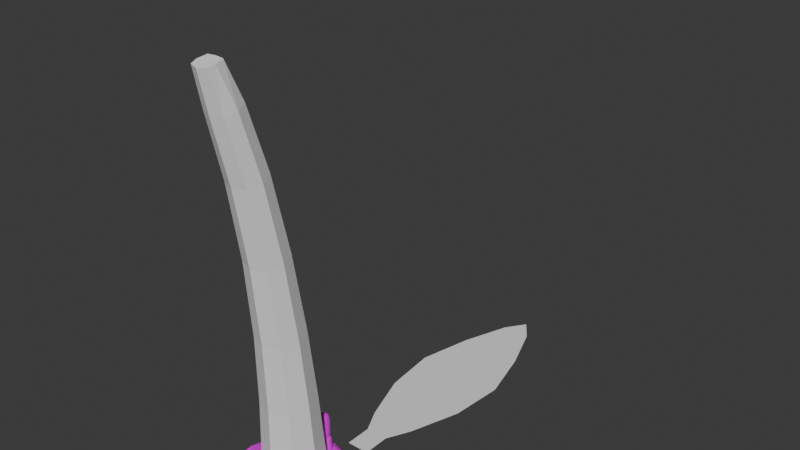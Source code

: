 # Source: EasterIsland.blend  (saved by Blender 4.0.36; exported with 4.5.12 LTS)
import bpy
from mathutils import Matrix  # noqa: F401  (used for matrix-valued properties, if any)

bpy.ops.wm.read_factory_settings(use_empty=True)
scene = bpy.context.scene
scene.name = 'Scene'

# ---- collections
col_collection = bpy.data.collections.new('Collection'); scene.collection.children.link(col_collection)

# ---- images (referenced by path relative to the original .blend; pixels are not part of the script)
import os
ASSET_DIR = os.environ.get("B2B_ASSET_DIR", "")  # directory of the original .blend (textures are referenced by path, not embedded)
HERE = os.path.dirname(os.path.abspath(__file__))  # packed textures are extracted next to this script under _unpacked/

def load_image(name, relpath, width, height, colorspace="sRGB"):
    """Load a texture the original file referenced (path relative to the .blend, or extracted next to this script)."""
    p = next((c for c in (os.path.join(HERE, relpath), os.path.join(ASSET_DIR, relpath)) if relpath and os.path.exists(c)), "")
    if p:
        img = bpy.data.images.load(p, check_existing=True)
        img.name = name
    else:  # same state as the original file: an image datablock whose file is absent (Cycles renders it pink)
        img = bpy.data.images.new(name, width, height)
        img.source = "FILE"
        img.filepath = "//" + (relpath or name)
    img.colorspace_settings.name = colorspace
    return img
img_endesga_32_32x_png = load_image('endesga-32-32x.png', 'endesga-32-32x.png', 1024, 1024, 'sRGB')

# ---- materials (node trees are filled in below, after node groups)
mat_material_001 = bpy.data.materials.new('Material.001')
mat_material_001.use_transparent_shadow = False

# ---- material node trees
mat_material_001.use_nodes = True; mat_material_001.node_tree.nodes.clear()
_N = mat_material_001.node_tree.nodes; _L = mat_material_001.node_tree.links
n0 = _N.new('ShaderNodeBsdfPrincipled'); n0.name = 'Principled BSDF'; n0.location = (10, 300)
n0.inputs[3].default_value = 1.45
n1 = _N.new('ShaderNodeOutputMaterial'); n1.name = 'Material Output'; n1.location = (300, 300)
n2 = _N.new('ShaderNodeTexImage'); n2.name = 'Image Texture'; n2.location = (-280, 280)
n2.image = img_endesga_32_32x_png
_L.new(n0.outputs[0], n1.inputs[0])
_L.new(n2.outputs[0], n0.inputs[0])
n1.is_active_output = True

# ---- world
world_world = bpy.data.worlds.new('World'); scene.world = world_world
world_world.use_nodes = True; world_world.node_tree.nodes.clear()
_N = world_world.node_tree.nodes; _L = world_world.node_tree.links
n0 = _N.new('ShaderNodeOutputWorld'); n0.name = 'World Output'; n0.location = (300, 300)
n1 = _N.new('ShaderNodeBackground'); n1.name = 'Background'; n1.location = (10, 300)
n1.inputs[0].default_value = (0.05088, 0.05088, 0.05088, 1.0)
_L.new(n1.outputs[0], n0.inputs[0])
n0.is_active_output = True
world_world.color = (0.05088, 0.05088, 0.05088)
world_world.use_sun_shadow = False
world_world.sun_shadow_jitter_overblur = 0.0

# ---- meshes
me_plane = bpy.data.meshes.new('Plane')
me_plane.from_pydata([(-1.655, -0.6379, -0.0761), (0.5213, -1.572, -0.2208), (-0.6653, 1.592, -0.1714), (1.558, 0.5769, -0.156), (-1.429, 0.6585, -0.1075), (-0.7444, -1.335, -0.05235), (1.284, -0.6464, -0.1569), (0.6758, 1.299, -0.1048), (-0.1445, -0.02059, 0.07052), (-1.651, -0.1596, -0.04754), (-0.006313, -1.56, -0.1262), (1.505, 0.05888, -0.1423), (-0.1429, 1.562, -0.1322), (-0.9918, 1.264, -0.1396), (-1.327, -0.9403, -0.0456), (0.8633, -1.231, -0.1986), (1.259, 0.9099, -0.1082), (0.3727, 0.7029, 0.01995), (-0.559, -0.7811, 0.04401), (-0.8701, 0.4259, 0.01938), (0.6088, -0.4501, 0.0009349), (0.2126, -1.114, -0.04828), (-1.197, -0.3919, 0.03425), (-0.4077, 1.097, -0.03207), (1.026, 0.2914, -0.01917), (-1.602, -0.6043, -0.1354), (0.4731, -1.503, -0.262), (-0.6175, 1.553, -0.2126), (1.524, 0.5115, -0.2457), (-1.495, 0.6845, -0.208), (-0.7465, -1.391, -0.1404), (1.34, -0.6558, -0.2728), (0.7338, 1.417, -0.1856), (-1.682, -0.06271, -0.1373), (-0.0428, -1.654, -0.1764), (1.521, -0.02028, -0.2515), (-0.08535, 1.663, -0.189), (-1.104, 1.305, -0.1972), (-1.354, -1.042, -0.1074), (0.93, -1.201, -0.2915), (1.327, 1.035, -0.1876), (-0.7703, -1.448, -0.112), (-0.0767, -1.572, -0.1936), (-1.746, -0.1119, -0.1084), (-1.664, -0.6412, -0.1124), (-1.299, -1.014, -0.1441), (1.305, 0.9805, -0.2438), (0.7513, 1.363, -0.2146), (0.5139, -1.579, -0.2565), (0.9787, -1.261, -0.271), (-1.072, 1.263, -0.2228), (-1.553, 0.6924, -0.1784), (1.572, 0.5712, -0.2005), (1.423, -0.6662, -0.2363), (1.593, 0.02041, -0.212), (-0.01067, 1.6, -0.2085), (-0.6689, 1.601, -0.2012), (0.07596, 1.007, -0.8306), (0.1061, -0.7921, -0.8021), (-1.1, 0.2021, -0.6121), (0.877, -0.1046, -0.7637), (-1.534, -0.2774, -0.4153), (1.346, 0.1354, -0.4892), (-0.3935, 0.8507, -0.7515), (0.641, 0.5018, -0.7244), (0.6578, -0.446, -0.8189), (-0.6537, -0.3115, -0.721), (-0.2056, 1.41, -0.5278), (0.2039, -1.308, -0.4608), (-1.199, 0.8294, -0.4845), (0.9641, 1.015, -0.4874), (1.13, -0.7396, -0.5325), (-0.9712, -1.016, -0.4427), (0.08916, 0.06222, -0.8346), (-1.377, -0.04776, -0.5369), (-1.592, -0.5088, -0.2344), (1.471, 0.343, -0.3573), (1.127, -0.04381, -0.6432), (-0.1039, 0.9587, -0.8211), (-0.8036, 0.5881, -0.6413), (0.7593, 0.1573, -0.7485), (0.3636, 0.7399, -0.7984), (0.4818, -0.6271, -0.8449), (0.7603, -0.2511, -0.7798), (-0.8751, -0.03928, -0.6827), (-0.2768, -0.5641, -0.7986), (-0.5101, 1.503, -0.2857), (-0.03139, 1.247, -0.7139), (0.3854, -1.439, -0.3375), (0.05466, -1.084, -0.6542), (-1.507, 0.2975, -0.3962), (-1.456, 0.7331, -0.3301), (-0.7277, 1.221, -0.508), (-0.8545, 0.8919, -0.5907), (0.4936, 1.225, -0.5865), (0.8433, 1.262, -0.3014), (1.264, 0.6542, -0.5567), (0.8908, 0.7475, -0.6298), (1.28, -0.2931, -0.5229), (1.299, -0.7006, -0.3896), (0.7826, -1.111, -0.4979), (0.8773, -0.6897, -0.7279), (-0.4745, -1.209, -0.4707), (-0.8272, -1.316, -0.2498), (-1.318, -0.6929, -0.4706), (-0.9577, -0.6342, -0.6243), (0.3249, 0.2719, -0.7943), (0.3474, -0.207, -0.8113), (-0.1661, -0.1256, -0.8337), (-0.07736, 0.4485, -0.8551), (-0.3803, 0.2347, -0.8048), (0.1454, -0.3632, -0.8572), (0.5204, -0.02441, -0.7753), (0.1426, 0.5885, -0.8452), (-1.183, -0.3881, -0.6087), (-1.318, -0.9458, -0.3037), (-0.2381, -1.466, -0.2831), (-0.5489, -0.8596, -0.6689), (0.5898, -0.9761, -0.6697), (0.9156, -1.164, -0.3886), (1.455, -0.149, -0.3743), (1.023, -0.3498, -0.689), (1.077, 0.3724, -0.6711), (1.304, 0.868, -0.3863), (0.1908, 1.497, -0.3027), (0.4944, 0.9729, -0.736), (-0.4262, 1.157, -0.6513), (-1.024, 1.235, -0.3261), (-1.653, 0.06442, -0.2212), (-1.246, 0.491, -0.5135)], [], [(9, 4, 51, 43), (23, 17, 7, 12), (21, 15, 6, 20), (22, 19, 4, 9), (0, 9, 43, 44), (15, 21, 10, 1), (8, 18, 21, 20), (8, 17, 23, 19), (11, 6, 53, 54), (13, 4, 19, 23), (20, 6, 11, 24), (6, 15, 49, 53), (2, 12, 36, 56), (14, 22, 9, 0), (1, 10, 34, 48), (3, 11, 54, 52), (15, 1, 48, 49), (3, 16, 24, 11), (13, 23, 12, 2), (4, 13, 37, 51), (24, 16, 7, 17), (16, 3, 52, 40), (7, 16, 40, 32), (13, 2, 56, 37), (21, 18, 5, 10), (18, 8, 19, 22), (14, 0, 44, 38), (12, 7, 32, 36), (10, 5, 41, 34), (5, 14, 38, 41), (24, 17, 8, 20), (5, 18, 22, 14), (30, 42, 34, 41), (33, 25, 44, 43), (25, 45, 38, 44), (46, 47, 32, 40), (26, 39, 49, 48), (45, 30, 41, 38), (42, 26, 48, 34), (50, 29, 51, 37), (28, 46, 40, 52), (31, 35, 54, 53), (47, 55, 36, 32), (27, 50, 37, 56), (29, 33, 43, 51), (35, 28, 52, 54), (55, 27, 56, 36), (39, 31, 53, 49), (129, 90, 69, 93), (105, 114, 84, 66), (128, 33, 29, 91), (127, 50, 27, 86), (92, 67, 87, 126), (125, 94, 70, 97), (124, 55, 47, 95), (120, 76, 28, 35), (123, 46, 28, 76), (96, 62, 77, 122), (121, 98, 71, 101), (120, 35, 31, 99), (119, 39, 26, 88), (100, 68, 89, 118), (117, 102, 72, 105), (116, 42, 30, 103), (45, 25, 75, 115), (128, 90, 61, 75), (104, 61, 74, 114), (113, 106, 73, 109), (112, 83, 65, 107), (82, 58, 85, 111), (129, 93, 63, 79), (108, 66, 84, 110), (127, 91, 29, 50), (125, 97, 64, 81), (117, 105, 66, 85), (116, 88, 26, 42), (119, 99, 31, 39), (115, 103, 30, 45), (73, 106, 112, 107), (78, 126, 87, 57), (124, 86, 27, 55), (90, 129, 74, 61), (123, 95, 47, 46), (59, 79, 110, 84), (93, 126, 78, 63), (79, 63, 109, 110), (73, 108, 110, 109), (111, 85, 66, 108), (73, 107, 111, 108), (97, 122, 80, 64), (65, 82, 111, 107), (87, 125, 81, 57), (64, 80, 112, 106), (60, 83, 112, 80), (63, 78, 113, 109), (57, 81, 113, 78), (81, 64, 106, 113), (114, 74, 59, 84), (72, 104, 114, 105), (101, 118, 82, 65), (115, 75, 61, 104), (72, 103, 115, 104), (100, 119, 88, 68), (68, 88, 116, 102), (74, 129, 79, 59), (121, 101, 65, 83), (71, 100, 118, 101), (71, 99, 119, 100), (96, 123, 76, 62), (62, 76, 120, 98), (60, 77, 121, 83), (70, 96, 122, 97), (70, 95, 123, 96), (92, 127, 86, 67), (82, 118, 89, 58), (67, 86, 124, 94), (80, 122, 77, 60), (69, 92, 126, 93), (69, 91, 127, 92), (77, 62, 98, 121), (72, 102, 116, 103), (89, 117, 85, 58), (87, 67, 94, 125), (33, 128, 75, 25), (71, 98, 120, 99), (89, 68, 102, 117), (69, 90, 128, 91), (70, 94, 124, 95)])
_uv = me_plane.uv_layers.new(name='UVMap')
_uv.uv.foreach_set('vector', [0.4247, 0.5625, 0.4247, 0.5625, 0.4247, 0.5625, 0.4247, 0.5625, 0.4247, 0.5625, 0.4247, 0.5625, 0.4247, 0.5625, 0.4247, 0.5625, 0.4247, 0.5625, 0.4247, 0.5625, 0.4247, 0.5625, 0.4247, 0.5625, 0.4247, 0.5625, 0.4247, 0.5625, 0.4247, 0.5625, 0.4247, 0.5625, 0.4247, 0.5625, 0.4247, 0.5625, 0.4247, 0.5625, 0.4247, 0.5625, 0.4247, 0.5625, 0.4247, 0.5625, 0.4247, 0.5625, 0.4247, 0.5625, 0.4247, 0.5625, 0.4247, 0.5625, 0.4247, 0.5625, 0.4247, 0.5625, 0.4247, 0.5625, 0.4247, 0.5625, 0.4247, 0.5625, 0.4247, 0.5625, 0.4247, 0.5625, 0.4247, 0.5625, 0.4247, 0.5625, 0.4247, 0.5625, 0.4247, 0.5625, 0.4247, 0.5625, 0.4247, 0.5625, 0.4247, 0.5625, 0.4247, 0.5625, 0.4247, 0.5625, 0.4247, 0.5625, 0.4247, 0.5625, 0.4247, 0.5625, 0.4247, 0.5625, 0.4247, 0.5625, 0.4247, 0.5625, 0.4247, 0.5625, 0.4247, 0.5625, 0.4247, 0.5625, 0.4247, 0.5625, 0.4247, 0.5625, 0.4247, 0.5625, 0.4247, 0.5625, 0.4247, 0.5625, 0.4247, 0.5625, 0.4247, 0.5625, 0.4247, 0.5625, 0.4247, 0.5625, 0.4247, 0.5625, 0.4247, 0.5625, 0.4247, 0.5625, 0.4247, 0.5625, 0.4247, 0.5625, 0.4247, 0.5625, 0.4247, 0.5625, 0.4247, 0.5625, 0.4247, 0.5625, 0.4247, 0.5625, 0.4247, 0.5625, 0.4247, 0.5625, 0.4247, 0.5625, 0.4247, 0.5625, 0.4247, 0.5625, 0.4247, 0.5625, 0.4247, 0.5625, 0.4247, 0.5625, 0.4247, 0.5625, 0.4247, 0.5625, 0.4247, 0.5625, 0.4247, 0.5625, 0.4247, 0.5625, 0.4247, 0.5625, 0.4247, 0.5625, 0.4247, 0.5625, 0.4247, 0.5625, 0.4247, 0.5625, 0.4247, 0.5625, 0.4247, 0.5625, 0.4247, 0.5625, 0.4247, 0.5625, 0.4247, 0.5625, 0.4247, 0.5625, 0.4247, 0.5625, 0.4247, 0.5625, 0.4247, 0.5625, 0.4247, 0.5625, 0.4247, 0.5625, 0.4247, 0.5625, 0.4247, 0.5625, 0.4247, 0.5625, 0.4247, 0.5625, 0.4247, 0.5625, 0.4247, 0.5625, 0.4247, 0.5625, 0.4247, 0.5625, 0.4247, 0.5625, 0.4247, 0.5625, 0.4247, 0.5625, 0.4247, 0.5625, 0.4247, 0.5625, 0.4247, 0.5625, 0.4247, 0.5625, 0.4247, 0.5625, 0.4247, 0.5625, 0.4247, 0.5625, 0.4247, 0.5625, 0.4247, 0.5625, 0.4247, 0.5625, 0.4247, 0.5625, 0.4247, 0.5625, 0.4247, 0.5625, 0.4247, 0.5625, 0.4247, 0.5625, 0.4247, 0.5625, 0.4247, 0.5625, 0.4247, 0.5625, 0.4238, 0.4375, 0.4238, 0.4375, 0.4238, 0.4375, 0.4238, 0.4375, 0.4238, 0.4375, 0.4238, 0.4375, 0.4238, 0.4375, 0.4238, 0.4375, 0.4238, 0.4375, 0.4238, 0.4375, 0.4238, 0.4375, 0.4238, 0.4375, 0.4238, 0.4375, 0.4238, 0.4375, 0.4238, 0.4375, 0.4238, 0.4375, 0.4238, 0.4375, 0.4238, 0.4375, 0.4238, 0.4375, 0.4238, 0.4375, 0.4238, 0.4375, 0.4238, 0.4375, 0.4238, 0.4375, 0.4238, 0.4375, 0.4238, 0.4375, 0.4238, 0.4375, 0.4238, 0.4375, 0.4238, 0.4375, 0.4238, 0.4375, 0.4238, 0.4375, 0.4238, 0.4375, 0.4238, 0.4375, 0.4238, 0.4375, 0.4238, 0.4375, 0.4238, 0.4375, 0.4238, 0.4375, 0.4238, 0.4375, 0.4238, 0.4375, 0.4238, 0.4375, 0.4238, 0.4375, 0.4238, 0.4375, 0.4238, 0.4375, 0.4238, 0.4375, 0.4238, 0.4375, 0.4238, 0.4375, 0.4238, 0.4375, 0.4238, 0.4375, 0.4238, 0.4375, 0.4238, 0.4375, 0.4238, 0.4375, 0.4238, 0.4375, 0.4238, 0.4375, 0.4238, 0.4375, 0.4238, 0.4375, 0.4238, 0.4375, 0.4238, 0.4375, 0.4238, 0.4375, 0.4238, 0.4375, 0.4238, 0.4375, 0.4238, 0.4375, 0.4238, 0.4375, 0.4238, 0.4375, 0.4238, 0.4375, 0.4238, 0.4375, 0.7654, 0.375, 0.7654, 0.375, 0.7654, 0.375, 0.7654, 0.375, 0.7654, 0.375, 0.7654, 0.375, 0.7654, 0.375, 0.7654, 0.375, 0.1707, 0.4375, 0.1707, 0.4375, 0.1707, 0.4375, 0.1707, 0.4375, 0.1707, 0.4375, 0.1707, 0.4375, 0.1707, 0.4375, 0.1707, 0.4375, 0.7654, 0.375, 0.7654, 0.375, 0.7654, 0.375, 0.7654, 0.375, 0.7654, 0.375, 0.7654, 0.375, 0.7654, 0.375, 0.7654, 0.375, 0.1707, 0.4375, 0.1707, 0.4375, 0.1707, 0.4375, 0.1707, 0.4375, 0.1707, 0.4375, 0.1707, 0.4375, 0.1707, 0.4375, 0.1707, 0.4375, 0.1707, 0.4375, 0.1707, 0.4375, 0.1707, 0.4375, 0.1707, 0.4375, 0.7654, 0.375, 0.7654, 0.375, 0.7654, 0.375, 0.7654, 0.375, 0.7654, 0.375, 0.7654, 0.375, 0.7654, 0.375, 0.7654, 0.375, 0.1707, 0.4375, 0.1707, 0.4375, 0.1707, 0.4375, 0.1707, 0.4375, 0.1707, 0.4375, 0.1707, 0.4375, 0.1707, 0.4375, 0.1707, 0.4375, 0.7654, 0.375, 0.7654, 0.375, 0.7654, 0.375, 0.7654, 0.375, 0.7654, 0.375, 0.7654, 0.375, 0.7654, 0.375, 0.7654, 0.375, 0.1707, 0.4375, 0.1707, 0.4375, 0.1707, 0.4375, 0.1707, 0.4375, 0.1707, 0.4375, 0.1707, 0.4375, 0.1707, 0.4375, 0.1707, 0.4375, 0.2059, 0.5625, 0.2059, 0.5625, 0.2059, 0.5625, 0.2059, 0.5625, 0.7654, 0.375, 0.7654, 0.375, 0.7654, 0.375, 0.7654, 0.375, 0.7654, 0.375, 0.7654, 0.375, 0.7654, 0.375, 0.7654, 0.375, 0.7654, 0.375, 0.7654, 0.375, 0.7654, 0.375, 0.7654, 0.375, 0.7654, 0.375, 0.7654, 0.375, 0.7654, 0.375, 0.7654, 0.375, 0.7654, 0.375, 0.7654, 0.375, 0.7654, 0.375, 0.7654, 0.375, 0.7654, 0.375, 0.7654, 0.375, 0.7654, 0.375, 0.7654, 0.375, 0.1707, 0.4375, 0.1707, 0.4375, 0.1707, 0.4375, 0.1707, 0.4375, 0.7654, 0.375, 0.7654, 0.375, 0.7654, 0.375, 0.7654, 0.375, 0.7654, 0.375, 0.7654, 0.375, 0.7654, 0.375, 0.7654, 0.375, 0.1707, 0.4375, 0.1707, 0.4375, 0.1707, 0.4375, 0.1707, 0.4375, 0.1707, 0.4375, 0.1707, 0.4375, 0.1707, 0.4375, 0.1707, 0.4375, 0.1707, 0.4375, 0.1707, 0.4375, 0.1707, 0.4375, 0.1707, 0.4375, 0.7654, 0.375, 0.7654, 0.375, 0.7654, 0.375, 0.7654, 0.375, 0.7654, 0.375, 0.7654, 0.375, 0.7654, 0.375, 0.7654, 0.375, 0.1707, 0.4375, 0.1707, 0.4375, 0.1707, 0.4375, 0.1707, 0.4375, 0.7654, 0.375, 0.7654, 0.375, 0.7654, 0.375, 0.7654, 0.375, 0.1707, 0.4375, 0.1707, 0.4375, 0.1707, 0.4375, 0.1707, 0.4375, 0.7654, 0.375, 0.7654, 0.375, 0.7654, 0.375, 0.7654, 0.375, 0.7654, 0.375, 0.7654, 0.375, 0.7654, 0.375, 0.7654, 0.375, 0.7654, 0.375, 0.7654, 0.375, 0.7654, 0.375, 0.7654, 0.375, 0.7654, 0.375, 0.7654, 0.375, 0.7654, 0.375, 0.7654, 0.375, 0.7654, 0.375, 0.7654, 0.375, 0.7654, 0.375, 0.7654, 0.375, 0.7654, 0.375, 0.7654, 0.375, 0.7654, 0.375, 0.7654, 0.375, 0.7654, 0.375, 0.7654, 0.375, 0.7654, 0.375, 0.7654, 0.375, 0.7654, 0.375, 0.7654, 0.375, 0.7654, 0.375, 0.7654, 0.375, 0.7654, 0.375, 0.7654, 0.375, 0.7654, 0.375, 0.7654, 0.375, 0.7654, 0.375, 0.7654, 0.375, 0.7654, 0.375, 0.7654, 0.375, 0.7654, 0.375, 0.7654, 0.375, 0.7654, 0.375, 0.7654, 0.375, 0.7654, 0.375, 0.7654, 0.375, 0.7654, 0.375, 0.7654, 0.375, 0.7654, 0.375, 0.7654, 0.375, 0.7654, 0.375, 0.7654, 0.375, 0.7654, 0.375, 0.7654, 0.375, 0.7654, 0.375, 0.7654, 0.375, 0.7654, 0.375, 0.7654, 0.375, 0.7654, 0.375, 0.7654, 0.375, 0.7654, 0.375, 0.7654, 0.375, 0.7654, 0.375, 0.7654, 0.375, 0.7654, 0.375, 0.7654, 0.375, 0.7654, 0.375, 0.7654, 0.375, 0.2059, 0.5625, 0.2059, 0.5625, 0.2059, 0.5625, 0.2059, 0.5625, 0.2059, 0.5625, 0.2059, 0.5625, 0.2059, 0.5625, 0.2059, 0.5625, 0.2059, 0.5625, 0.2059, 0.5625, 0.2059, 0.5625, 0.2059, 0.5625, 0.2059, 0.5625, 0.2059, 0.5625, 0.2059, 0.5625, 0.2059, 0.5625, 0.7654, 0.375, 0.7654, 0.375, 0.7654, 0.375, 0.7654, 0.375, 0.7654, 0.375, 0.7654, 0.375, 0.7654, 0.375, 0.7654, 0.375, 0.7654, 0.375, 0.7654, 0.375, 0.7654, 0.375, 0.7654, 0.375, 0.2059, 0.5625, 0.2059, 0.5625, 0.2059, 0.5625, 0.2059, 0.5625, 0.2059, 0.5625, 0.2059, 0.5625, 0.2059, 0.5625, 0.2059, 0.5625, 0.2059, 0.5625, 0.2059, 0.5625, 0.2059, 0.5625, 0.2059, 0.5625, 0.7654, 0.375, 0.7654, 0.375, 0.7654, 0.375, 0.7654, 0.375, 0.7654, 0.375, 0.7654, 0.375, 0.7654, 0.375, 0.7654, 0.375, 0.2059, 0.5625, 0.2059, 0.5625, 0.2059, 0.5625, 0.2059, 0.5625, 0.2059, 0.5625, 0.2059, 0.5625, 0.2059, 0.5625, 0.2059, 0.5625, 0.7654, 0.375, 0.7654, 0.375, 0.7654, 0.375, 0.7654, 0.375, 0.2059, 0.5625, 0.2059, 0.5625, 0.2059, 0.5625, 0.2059, 0.5625, 0.7654, 0.375, 0.7654, 0.375, 0.7654, 0.375, 0.7654, 0.375, 0.7654, 0.375, 0.7654, 0.375, 0.7654, 0.375, 0.7654, 0.375, 0.2059, 0.5625, 0.2059, 0.5625, 0.2059, 0.5625, 0.2059, 0.5625, 0.7654, 0.375, 0.7654, 0.375, 0.7654, 0.375, 0.7654, 0.375, 0.2059, 0.5625, 0.2059, 0.5625, 0.2059, 0.5625, 0.2059, 0.5625, 0.7654, 0.375, 0.7654, 0.375, 0.7654, 0.375, 0.7654, 0.375, 0.7654, 0.375, 0.7654, 0.375, 0.7654, 0.375, 0.7654, 0.375, 0.1707, 0.4375, 0.1707, 0.4375, 0.1707, 0.4375, 0.1707, 0.4375, 0.2059, 0.5625, 0.2059, 0.5625, 0.2059, 0.5625, 0.2059, 0.5625, 0.7654, 0.375, 0.7654, 0.375, 0.7654, 0.375, 0.7654, 0.375, 0.2059, 0.5625, 0.2059, 0.5625, 0.2059, 0.5625, 0.2059, 0.5625, 0.2059, 0.5625, 0.2059, 0.5625, 0.2059, 0.5625, 0.2059, 0.5625])
me_plane.materials.append(mat_material_001)
me_plane.update()
me_cube = bpy.data.meshes.new('Cube')
me_cube.from_pydata([(-0.5024, -0.6243, 1.235), (-0.4621, 0.5441, 1.236), (0.5024, -0.6243, 1.235), (0.4621, 0.5441, 1.236), (-0.7095, -0.7197, 0.7173), (-0.5318, 0.6883, 0.7345), (0.5318, 0.6883, 0.7345), (0.7097, -0.7197, 0.7173), (0.2573, -0.922, 0.777), (-0.2561, -0.922, 0.777), (-0.422, -1.058, 0.9362), (-0.4038, -1.069, 1.206), (0.4038, -1.069, 1.206), (0.4221, -1.058, 0.9362), (0.1754, -0.984, -0.05907), (-0.1705, -0.984, -0.05907), (-0.6135, 0.6956, -0.1932), (-0.439, 0.6292, -0.7063), (0.6135, 0.6956, -0.1932), (0.439, 0.6292, -0.7063), (0.7722, -0.6912, -0.1828), (0.6015, -0.3472, -0.8229), (0.2931, -0.9415, -0.3837), (0.2179, -0.587, -0.8339), (-0.2929, -0.9415, -0.3837), (-0.2179, -0.587, -0.8339), (-0.6015, -0.3472, -0.8229), (-0.7722, -0.6912, -0.1828), (0.1017, -1.031, 0.6849), (-0.09994, -1.031, 0.6849), (0.1572, -1.217, 0.02103), (-0.1435, -1.217, 0.02103), (-0.4051, -0.9608, -0.005981), (0.4071, -0.9608, -0.005981), (0.2156, -0.9531, 0.3691), (-0.2136, -0.9531, 0.3691), (0.1535, -1.158, 0.3545), (-0.1486, -1.158, 0.3545), (-0.3937, -0.9302, 0.3621), (0.3948, -0.9302, 0.3621), (0.3287, -1.154, 0.06434), (-0.3218, -1.154, 0.06434), (-0.3182, -1.121, 0.2732), (0.3205, -1.121, 0.2732), (0.5689, 0.6737, -0.6659), (0.7945, -0.5878, -0.7587), (-0.7945, -0.5878, -0.7587), (-0.5689, 0.6737, -0.6659), (0.2844, -0.9071, -0.8305), (-0.2844, -0.9071, -0.8305), (0.6089, 0.782, -0.8792), (0.2683, -0.6407, -1.058), (-0.6089, 0.782, -0.8792), (-0.2683, -0.6407, -1.058), (0.8085, -0.3678, -1.067), (-0.8085, -0.3678, -1.067), (0.6239, 0.9577, -2.137), (0.3678, -0.576, -2.324), (-0.6239, 0.9577, -2.137), (-0.3678, -0.576, -2.324), (0.8867, -0.4318, -2.302), (-0.8867, -0.4318, -2.302)], [], [(6, 3, 2, 7), (4, 9, 10), (39, 7, 8, 34), (35, 15, 31, 37), (3, 1, 0, 2), (2, 0, 11, 12), (9, 8, 13, 10), (5, 1, 3, 6), (13, 12, 11, 10), (0, 4, 10, 11), (8, 7, 13), (7, 2, 12, 13), (22, 14, 15, 24), (20, 33, 14, 22), (44, 18, 20, 45), (47, 16, 18, 44), (45, 20, 22, 48), (48, 22, 24, 49), (36, 28, 29, 37), (15, 14, 30, 31), (34, 8, 28, 36), (8, 9, 29, 28), (49, 24, 27, 46), (24, 15, 32, 27), (35, 9, 4, 38), (20, 7, 39, 33), (32, 15, 31, 41), (14, 34, 36, 30), (30, 36, 37, 31), (9, 35, 37, 29), (33, 39, 43, 40), (16, 5, 6, 18), (18, 6, 7, 20), (32, 38, 4, 27), (31, 37, 42, 41), (40, 43, 36, 30), (39, 34, 36, 43), (14, 33, 40, 30), (35, 38, 42, 37), (38, 32, 41, 42), (17, 26, 46, 47), (25, 23, 48, 49), (19, 17, 47, 44), (26, 25, 49, 46), (23, 21, 45, 48), (19, 21, 54, 50), (23, 25, 53, 51), (25, 26, 55, 53), (53, 55, 61, 59), (52, 50, 56, 58), (21, 23, 51, 54), (17, 19, 50, 52), (56, 60, 57), (58, 59, 61), (58, 56, 57, 59), (51, 53, 59, 57), (50, 54, 60, 56), (54, 51, 57, 60), (26, 17, 52, 55), (55, 52, 58, 61), (21, 19, 44, 45), (27, 4, 5, 16), (46, 27, 16, 47), (4, 0, 1, 5)])
_k = {(44, 45): 1.0, (8, 9): 0.72703, (10, 13): 0.72703, (4, 10): 0.72703, (7, 13): 0.72703, (14, 15): 0.72703, (14, 33): 1.0, (48, 49): 1.0, (22, 24): 1.0, (44, 47): 1.0, (15, 32): 1.0, (46, 49): 1.0, (4, 9): 0.72703, (7, 8): 0.72703, (45, 48): 1.0, (51, 53): 0.32788, (50, 52): 0.32788, (53, 55): 0.32788, (51, 54): 0.32788, (57, 59): 1.0, (56, 58): 1.0, (59, 61): 1.0, (57, 60): 1.0, (56, 60): 1.0, (50, 54): 0.32788, (46, 47): 1.0, (58, 61): 1.0, (52, 55): 0.32788}
me_cube.attributes.new('crease_edge', 'FLOAT', 'EDGE').data.foreach_set('value', [_k.get((min(e.vertices), max(e.vertices)), 0.0) for e in me_cube.edges])
_uv = me_cube.uv_layers.new(name='UVMap')
_uv.uv.foreach_set('vector', [0.6624, 0.625, 0.6624, 0.625, 0.6624, 0.625, 0.6624, 0.625, 0.7074, 0.5625, 0.7074, 0.5625, 0.7074, 0.5625, 0.6624, 0.625, 0.6624, 0.625, 0.6624, 0.625, 0.6624, 0.625, 0.6624, 0.625, 0.6624, 0.625, 0.6624, 0.625, 0.6624, 0.625, 0.6624, 0.625, 0.6624, 0.625, 0.6624, 0.625, 0.6624, 0.625, 0.6624, 0.625, 0.6624, 0.625, 0.6624, 0.625, 0.6624, 0.625, 0.7074, 0.5625, 0.7074, 0.5625, 0.7074, 0.5625, 0.7074, 0.5625, 0.6624, 0.625, 0.6624, 0.625, 0.6624, 0.625, 0.6624, 0.625, 0.6624, 0.625, 0.6624, 0.625, 0.6624, 0.625, 0.6624, 0.625, 0.6624, 0.625, 0.6624, 0.625, 0.6624, 0.625, 0.6624, 0.625, 0.7074, 0.5625, 0.7074, 0.5625, 0.7074, 0.5625, 0.6624, 0.625, 0.6624, 0.625, 0.6624, 0.625, 0.6624, 0.625, 0.6624, 0.625, 0.6624, 0.625, 0.6624, 0.625, 0.6624, 0.625, 0.6624, 0.625, 0.6624, 0.625, 0.6624, 0.625, 0.6624, 0.625, 0.6624, 0.625, 0.6624, 0.625, 0.6624, 0.625, 0.6624, 0.625, 0.6624, 0.625, 0.6624, 0.625, 0.6624, 0.625, 0.6624, 0.625, 0.6624, 0.625, 0.6624, 0.625, 0.6624, 0.625, 0.6624, 0.625, 0.6624, 0.625, 0.6624, 0.625, 0.6624, 0.625, 0.6624, 0.625, 0.6624, 0.625, 0.6624, 0.625, 0.6624, 0.625, 0.6624, 0.625, 0.7074, 0.4375, 0.7074, 0.4375, 0.7074, 0.4375, 0.7074, 0.4375, 0.6624, 0.625, 0.6624, 0.625, 0.6624, 0.625, 0.6624, 0.625, 0.6624, 0.625, 0.6624, 0.625, 0.6624, 0.625, 0.6624, 0.625, 0.6624, 0.625, 0.6624, 0.625, 0.6624, 0.625, 0.6624, 0.625, 0.6624, 0.625, 0.6624, 0.625, 0.6624, 0.625, 0.6624, 0.625, 0.6624, 0.625, 0.6624, 0.625, 0.6624, 0.625, 0.6624, 0.625, 0.6624, 0.625, 0.6624, 0.625, 0.6624, 0.625, 0.6624, 0.625, 0.7074, 0.4375, 0.7074, 0.4375, 0.7074, 0.4375, 0.7074, 0.4375, 0.6624, 0.625, 0.6624, 0.625, 0.6624, 0.625, 0.6624, 0.625, 0.6624, 0.625, 0.6624, 0.625, 0.6624, 0.625, 0.6624, 0.625, 0.6624, 0.625, 0.6624, 0.625, 0.6624, 0.625, 0.6624, 0.625, 0.6624, 0.625, 0.6624, 0.625, 0.6624, 0.625, 0.6624, 0.625, 0.6624, 0.625, 0.6624, 0.625, 0.6624, 0.625, 0.6624, 0.625, 0.6624, 0.625, 0.6624, 0.625, 0.6624, 0.625, 0.6624, 0.625, 0.6624, 0.625, 0.6624, 0.625, 0.6624, 0.625, 0.6624, 0.625, 0.6624, 0.625, 0.6624, 0.625, 0.6624, 0.625, 0.6624, 0.625, 0.6624, 0.625, 0.6624, 0.625, 0.6624, 0.625, 0.6624, 0.625, 0.6624, 0.625, 0.6624, 0.625, 0.6624, 0.625, 0.6624, 0.625, 0.7074, 0.4375, 0.7074, 0.4375, 0.7074, 0.4375, 0.7074, 0.4375, 0.6624, 0.625, 0.6624, 0.625, 0.6624, 0.625, 0.6624, 0.625, 0.6624, 0.625, 0.6624, 0.625, 0.6624, 0.625, 0.6624, 0.625, 0.7034, 0.375, 0.7034, 0.375, 0.7034, 0.375, 0.7034, 0.375, 0.7034, 0.375, 0.7034, 0.375, 0.7034, 0.375, 0.7034, 0.375, 0.7034, 0.375, 0.7034, 0.375, 0.7034, 0.375, 0.7034, 0.375, 0.7034, 0.375, 0.7034, 0.375, 0.7034, 0.375, 0.7034, 0.375, 0.7034, 0.375, 0.7034, 0.375, 0.7034, 0.375, 0.7034, 0.375, 0.6624, 0.625, 0.6624, 0.625, 0.6624, 0.625, 0.6624, 0.625, 0.6624, 0.625, 0.6624, 0.625, 0.6624, 0.625, 0.6624, 0.625, 0.6624, 0.625, 0.6624, 0.625, 0.6624, 0.625, 0.6624, 0.625, 0.6624, 0.625, 0.6624, 0.625, 0.6624, 0.625, 0.6624, 0.625, 0.6624, 0.625, 0.6624, 0.625, 0.6624, 0.625, 0.6624, 0.625, 0.6624, 0.625, 0.6624, 0.625, 0.6624, 0.625, 0.6624, 0.625, 0.6624, 0.625, 0.6624, 0.625, 0.6624, 0.625, 0.6624, 0.625, 0.6624, 0.625, 0.6624, 0.625, 0.6624, 0.625, 0.6624, 0.625, 0.6624, 0.625, 0.6624, 0.625, 0.6624, 0.625, 0.6624, 0.625, 0.6624, 0.625, 0.6624, 0.625, 0.6624, 0.625, 0.6624, 0.625, 0.6624, 0.625, 0.6624, 0.625, 0.6624, 0.625, 0.6624, 0.625, 0.6624, 0.625, 0.6624, 0.625, 0.6624, 0.625, 0.6624, 0.625, 0.6624, 0.625, 0.6624, 0.625, 0.6624, 0.625, 0.6624, 0.625, 0.6624, 0.625, 0.6624, 0.625, 0.6624, 0.625, 0.6624, 0.625, 0.6624, 0.625, 0.6624, 0.625, 0.7034, 0.375, 0.7034, 0.375, 0.7034, 0.375, 0.7034, 0.375, 0.6624, 0.625, 0.6624, 0.625, 0.6624, 0.625, 0.6624, 0.625, 0.6624, 0.625, 0.6624, 0.625, 0.6624, 0.625, 0.6624, 0.625, 0.6624, 0.625, 0.6624, 0.625, 0.6624, 0.625, 0.6624, 0.625])
me_cube.materials.append(mat_material_001)
me_cube.update()
me_cube_001 = bpy.data.meshes.new('Cube.001')
me_cube_001.from_pydata([(-0.5024, -0.6243, 1.235), (-0.4621, 0.5441, 1.236), (0.5024, -0.6243, 1.235), (0.4621, 0.5441, 1.236), (-0.7095, -0.7197, 0.7173), (-0.5318, 0.6883, 0.7345), (0.5318, 0.6883, 0.7345), (0.7097, -0.7197, 0.7173), (0.2573, -0.922, 0.777), (-0.2561, -0.922, 0.777), (-0.422, -1.058, 0.9362), (-0.4038, -1.069, 1.206), (0.4038, -1.069, 1.206), (0.4221, -1.058, 0.9362), (0.1754, -0.984, -0.05907), (-0.1705, -0.984, -0.05907), (-0.6135, 0.6956, -0.1932), (-0.439, 0.6292, -0.7063), (0.6135, 0.6956, -0.1932), (0.439, 0.6292, -0.7063), (0.7722, -0.6912, -0.1828), (0.6015, -0.3472, -0.8229), (0.2931, -0.9415, -0.3837), (0.2179, -0.587, -0.8339), (-0.2929, -0.9415, -0.3837), (-0.2179, -0.587, -0.8339), (-0.6015, -0.3472, -0.8229), (-0.7722, -0.6912, -0.1828), (0.1017, -1.031, 0.6849), (-0.09994, -1.031, 0.6849), (0.1572, -1.217, 0.02103), (-0.1435, -1.217, 0.02103), (-0.4051, -0.9608, -0.005981), (0.4071, -0.9608, -0.005981), (0.2156, -0.9531, 0.3691), (-0.2136, -0.9531, 0.3691), (0.1535, -1.158, 0.3545), (-0.1486, -1.158, 0.3545), (-0.3937, -0.9302, 0.3621), (0.3948, -0.9302, 0.3621), (0.3287, -1.154, 0.06434), (-0.3218, -1.154, 0.06434), (-0.3182, -1.121, 0.2732), (0.3205, -1.121, 0.2732), (0.5689, 0.6737, -0.6659), (0.7945, -0.5878, -0.7587), (-0.7945, -0.5878, -0.7587), (-0.5689, 0.6737, -0.6659), (0.2844, -0.9071, -0.8305), (-0.2844, -0.9071, -0.8305), (0.6089, 0.782, -0.8792), (0.2683, -0.6407, -1.058), (-0.6089, 0.782, -0.8792), (-0.2683, -0.6407, -1.058), (0.8085, -0.3678, -1.067), (-0.8085, -0.3678, -1.067), (0.6239, 0.9577, -2.137), (0.3678, -0.576, -2.324), (-0.6239, 0.9577, -2.137), (-0.3678, -0.576, -2.324), (0.8867, -0.4318, -2.302), (-0.8867, -0.4318, -2.302)], [], [(6, 3, 2, 7), (4, 9, 10), (39, 7, 8, 34), (35, 15, 31, 37), (3, 1, 0, 2), (2, 0, 11, 12), (9, 8, 13, 10), (5, 1, 3, 6), (13, 12, 11, 10), (0, 4, 10, 11), (8, 7, 13), (7, 2, 12, 13), (22, 14, 15, 24), (20, 33, 14, 22), (44, 18, 20, 45), (47, 16, 18, 44), (45, 20, 22, 48), (48, 22, 24, 49), (36, 28, 29, 37), (15, 14, 30, 31), (34, 8, 28, 36), (8, 9, 29, 28), (49, 24, 27, 46), (24, 15, 32, 27), (35, 9, 4, 38), (20, 7, 39, 33), (32, 15, 31, 41), (14, 34, 36, 30), (30, 36, 37, 31), (9, 35, 37, 29), (33, 39, 43, 40), (16, 5, 6, 18), (18, 6, 7, 20), (32, 38, 4, 27), (31, 37, 42, 41), (40, 43, 36, 30), (39, 34, 36, 43), (14, 33, 40, 30), (35, 38, 42, 37), (38, 32, 41, 42), (17, 26, 46, 47), (25, 23, 48, 49), (19, 17, 47, 44), (26, 25, 49, 46), (23, 21, 45, 48), (19, 21, 54, 50), (23, 25, 53, 51), (25, 26, 55, 53), (53, 55, 61, 59), (52, 50, 56, 58), (21, 23, 51, 54), (17, 19, 50, 52), (56, 60, 57), (58, 59, 61), (58, 56, 57, 59), (51, 53, 59, 57), (50, 54, 60, 56), (54, 51, 57, 60), (26, 17, 52, 55), (55, 52, 58, 61), (21, 19, 44, 45), (27, 4, 5, 16), (46, 27, 16, 47), (4, 0, 1, 5)])
_k = {(44, 45): 1.0, (8, 9): 0.72703, (10, 13): 0.72703, (4, 10): 0.72703, (7, 13): 0.72703, (14, 15): 0.72703, (14, 33): 1.0, (48, 49): 1.0, (22, 24): 1.0, (44, 47): 1.0, (15, 32): 1.0, (46, 49): 1.0, (4, 9): 0.72703, (7, 8): 0.72703, (45, 48): 1.0, (51, 53): 0.32788, (50, 52): 0.32788, (53, 55): 0.32788, (51, 54): 0.32788, (57, 59): 1.0, (56, 58): 1.0, (59, 61): 1.0, (57, 60): 1.0, (56, 60): 1.0, (50, 54): 0.32788, (46, 47): 1.0, (58, 61): 1.0, (52, 55): 0.32788}
me_cube_001.attributes.new('crease_edge', 'FLOAT', 'EDGE').data.foreach_set('value', [_k.get((min(e.vertices), max(e.vertices)), 0.0) for e in me_cube_001.edges])
_uv = me_cube_001.uv_layers.new(name='UVMap')
_uv.uv.foreach_set('vector', [0.6624, 0.625, 0.6624, 0.625, 0.6624, 0.625, 0.6624, 0.625, 0.7074, 0.5625, 0.7074, 0.5625, 0.7074, 0.5625, 0.6624, 0.625, 0.6624, 0.625, 0.6624, 0.625, 0.6624, 0.625, 0.6624, 0.625, 0.6624, 0.625, 0.6624, 0.625, 0.6624, 0.625, 0.6624, 0.625, 0.6624, 0.625, 0.6624, 0.625, 0.6624, 0.625, 0.6624, 0.625, 0.6624, 0.625, 0.6624, 0.625, 0.6624, 0.625, 0.7074, 0.5625, 0.7074, 0.5625, 0.7074, 0.5625, 0.7074, 0.5625, 0.6624, 0.625, 0.6624, 0.625, 0.6624, 0.625, 0.6624, 0.625, 0.6624, 0.625, 0.6624, 0.625, 0.6624, 0.625, 0.6624, 0.625, 0.6624, 0.625, 0.6624, 0.625, 0.6624, 0.625, 0.6624, 0.625, 0.7074, 0.5625, 0.7074, 0.5625, 0.7074, 0.5625, 0.6624, 0.625, 0.6624, 0.625, 0.6624, 0.625, 0.6624, 0.625, 0.6624, 0.625, 0.6624, 0.625, 0.6624, 0.625, 0.6624, 0.625, 0.6624, 0.625, 0.6624, 0.625, 0.6624, 0.625, 0.6624, 0.625, 0.6624, 0.625, 0.6624, 0.625, 0.6624, 0.625, 0.6624, 0.625, 0.6624, 0.625, 0.6624, 0.625, 0.6624, 0.625, 0.6624, 0.625, 0.6624, 0.625, 0.6624, 0.625, 0.6624, 0.625, 0.6624, 0.625, 0.6624, 0.625, 0.6624, 0.625, 0.6624, 0.625, 0.6624, 0.625, 0.6624, 0.625, 0.6624, 0.625, 0.6624, 0.625, 0.6624, 0.625, 0.7074, 0.4375, 0.7074, 0.4375, 0.7074, 0.4375, 0.7074, 0.4375, 0.6624, 0.625, 0.6624, 0.625, 0.6624, 0.625, 0.6624, 0.625, 0.6624, 0.625, 0.6624, 0.625, 0.6624, 0.625, 0.6624, 0.625, 0.6624, 0.625, 0.6624, 0.625, 0.6624, 0.625, 0.6624, 0.625, 0.6624, 0.625, 0.6624, 0.625, 0.6624, 0.625, 0.6624, 0.625, 0.6624, 0.625, 0.6624, 0.625, 0.6624, 0.625, 0.6624, 0.625, 0.6624, 0.625, 0.6624, 0.625, 0.6624, 0.625, 0.6624, 0.625, 0.7074, 0.4375, 0.7074, 0.4375, 0.7074, 0.4375, 0.7074, 0.4375, 0.6624, 0.625, 0.6624, 0.625, 0.6624, 0.625, 0.6624, 0.625, 0.6624, 0.625, 0.6624, 0.625, 0.6624, 0.625, 0.6624, 0.625, 0.6624, 0.625, 0.6624, 0.625, 0.6624, 0.625, 0.6624, 0.625, 0.6624, 0.625, 0.6624, 0.625, 0.6624, 0.625, 0.6624, 0.625, 0.6624, 0.625, 0.6624, 0.625, 0.6624, 0.625, 0.6624, 0.625, 0.6624, 0.625, 0.6624, 0.625, 0.6624, 0.625, 0.6624, 0.625, 0.6624, 0.625, 0.6624, 0.625, 0.6624, 0.625, 0.6624, 0.625, 0.6624, 0.625, 0.6624, 0.625, 0.6624, 0.625, 0.6624, 0.625, 0.6624, 0.625, 0.6624, 0.625, 0.6624, 0.625, 0.6624, 0.625, 0.6624, 0.625, 0.6624, 0.625, 0.6624, 0.625, 0.6624, 0.625, 0.7074, 0.4375, 0.7074, 0.4375, 0.7074, 0.4375, 0.7074, 0.4375, 0.6624, 0.625, 0.6624, 0.625, 0.6624, 0.625, 0.6624, 0.625, 0.6624, 0.625, 0.6624, 0.625, 0.6624, 0.625, 0.6624, 0.625, 0.7034, 0.375, 0.7034, 0.375, 0.7034, 0.375, 0.7034, 0.375, 0.7034, 0.375, 0.7034, 0.375, 0.7034, 0.375, 0.7034, 0.375, 0.7034, 0.375, 0.7034, 0.375, 0.7034, 0.375, 0.7034, 0.375, 0.7034, 0.375, 0.7034, 0.375, 0.7034, 0.375, 0.7034, 0.375, 0.7034, 0.375, 0.7034, 0.375, 0.7034, 0.375, 0.7034, 0.375, 0.6624, 0.625, 0.6624, 0.625, 0.6624, 0.625, 0.6624, 0.625, 0.6624, 0.625, 0.6624, 0.625, 0.6624, 0.625, 0.6624, 0.625, 0.6624, 0.625, 0.6624, 0.625, 0.6624, 0.625, 0.6624, 0.625, 0.6624, 0.625, 0.6624, 0.625, 0.6624, 0.625, 0.6624, 0.625, 0.6624, 0.625, 0.6624, 0.625, 0.6624, 0.625, 0.6624, 0.625, 0.6624, 0.625, 0.6624, 0.625, 0.6624, 0.625, 0.6624, 0.625, 0.6624, 0.625, 0.6624, 0.625, 0.6624, 0.625, 0.6624, 0.625, 0.6624, 0.625, 0.6624, 0.625, 0.6624, 0.625, 0.6624, 0.625, 0.6624, 0.625, 0.6624, 0.625, 0.6624, 0.625, 0.6624, 0.625, 0.6624, 0.625, 0.6624, 0.625, 0.6624, 0.625, 0.6624, 0.625, 0.6624, 0.625, 0.6624, 0.625, 0.6624, 0.625, 0.6624, 0.625, 0.6624, 0.625, 0.6624, 0.625, 0.6624, 0.625, 0.6624, 0.625, 0.6624, 0.625, 0.6624, 0.625, 0.6624, 0.625, 0.6624, 0.625, 0.6624, 0.625, 0.6624, 0.625, 0.6624, 0.625, 0.6624, 0.625, 0.6624, 0.625, 0.6624, 0.625, 0.7034, 0.375, 0.7034, 0.375, 0.7034, 0.375, 0.7034, 0.375, 0.6624, 0.625, 0.6624, 0.625, 0.6624, 0.625, 0.6624, 0.625, 0.6624, 0.625, 0.6624, 0.625, 0.6624, 0.625, 0.6624, 0.625, 0.6624, 0.625, 0.6624, 0.625, 0.6624, 0.625, 0.6624, 0.625])
me_cube_001.materials.append(mat_material_001)
me_cube_001.update()
me_cube_005 = bpy.data.meshes.new('Cube.005')
me_cube_005.from_pydata([(-0.6667, -0.6667, 1.24), (-0.5159, -0.7704, 5.617), (-0.6667, 0.6667, 1.24), (-0.5159, 0.2552, 5.702), (0.6667, -0.6667, 1.24), (0.5159, -0.7704, 5.617), (0.6667, 0.6667, 1.24), (0.5159, 0.2552, 5.702), (-0.4059, -1.463, 10.54), (-0.4059, -0.675, 10.72), (0.4059, -0.675, 10.72), (0.4059, -1.463, 10.54), (-0.2654, -2.296, 13.82), (-0.2654, -1.78, 13.92), (0.2654, -1.78, 13.92), (0.2654, -2.296, 13.82), (-0.9167, 0.0, 1.24), (-0.5881, -0.6722, 3.35), (-0.7094, -0.2576, 5.659), (-0.5881, 0.5021, 3.39), (0.0, 0.9167, 1.24), (1.49e-08, 0.4475, 5.718), (0.5881, 0.5021, 3.39), (0.9167, 0.0, 1.24), (0.7094, -0.2576, 5.659), (0.5881, -0.6722, 3.35), (0.0, -0.9167, 1.24), (3.725e-09, -0.9627, 5.601), (-0.5581, -1.069, 10.63), (4.657e-10, -0.5273, 10.76), (0.5581, -1.069, 10.63), (3.725e-09, -1.61, 10.51), (0.4552, -0.1389, 8.246), (0.4552, -1.035, 8.108), (-0.4552, -1.035, 8.108), (-0.4552, -0.1389, 8.246), (-0.32, -2.069, 13.87), (-6.942e-09, -1.758, 13.93), (0.32, -2.069, 13.87), (8.646e-10, -2.38, 13.8), (0.3541, -1.97, 12.53), (-0.3541, -1.97, 12.53), (-0.3541, -1.292, 12.73), (0.3541, -1.292, 12.73), (-0.8086, -0.08505, 3.37), (1.304e-08, 0.7223, 3.397), (0.8086, -0.08505, 3.37), (-7.451e-09, -0.8924, 3.343), (0.0, -2.794e-09, 1.24), (0.6259, -0.5869, 8.177), (-3.725e-09, -2.104, 12.51), (-0.6259, -0.5869, 8.177), (9.313e-10, -1.203, 8.083), (-4.133e-09, 0.02914, 8.271), (-3.809e-08, -2.136, 13.85), (3.725e-09, -1.173, 12.78), (0.4865, -1.638, 12.65), (-0.4865, -1.638, 12.65)], [], [(0, 17, 44, 16), (17, 1, 18, 44), (44, 18, 3, 19), (16, 44, 19, 2), (2, 19, 45, 20), (19, 3, 21, 45), (45, 21, 7, 22), (20, 45, 22, 6), (6, 22, 46, 23), (22, 7, 24, 46), (46, 24, 5, 25), (23, 46, 25, 4), (4, 25, 47, 26), (25, 5, 27, 47), (47, 27, 1, 17), (26, 47, 17, 0), (2, 20, 48, 16), (20, 6, 23, 48), (48, 23, 4, 26), (16, 48, 26, 0), (5, 24, 49, 33), (24, 7, 32, 49), (49, 32, 10, 30), (33, 49, 30, 11), (8, 31, 50, 41), (31, 11, 40, 50), (50, 40, 15, 39), (41, 50, 39, 12), (3, 18, 51, 35), (18, 1, 34, 51), (51, 34, 8, 28), (35, 51, 28, 9), (1, 27, 52, 34), (27, 5, 33, 52), (52, 33, 11, 31), (34, 52, 31, 8), (7, 21, 53, 32), (21, 3, 35, 53), (53, 35, 9, 29), (32, 53, 29, 10), (14, 37, 54, 38), (37, 13, 36, 54), (54, 36, 12, 39), (38, 54, 39, 15), (10, 29, 55, 43), (29, 9, 42, 55), (55, 42, 13, 37), (43, 55, 37, 14), (11, 30, 56, 40), (30, 10, 43, 56), (56, 43, 14, 38), (40, 56, 38, 15), (9, 28, 57, 42), (28, 8, 41, 57), (57, 41, 12, 36), (42, 57, 36, 13)])
_k = {(2, 16): 1.0, (0, 16): 1.0, (6, 20): 1.0, (2, 20): 1.0, (4, 23): 1.0, (6, 23): 1.0, (0, 26): 1.0, (4, 26): 1.0}
me_cube_005.attributes.new('crease_edge', 'FLOAT', 'EDGE').data.foreach_set('value', [_k.get((min(e.vertices), max(e.vertices)), 0.0) for e in me_cube_005.edges])
_uv = me_cube_005.uv_layers.new(name='UVMap')
_uv.uv.foreach_set('vector', [0.375, 0.0, 0.5, 0.0, 0.4957, 0.125, 0.375, 0.125, 0.5, 0.0, 0.625, 0.0, 0.5868, 0.125, 0.4957, 0.125, 0.4957, 0.125, 0.5868, 0.125, 0.5833, 0.25, 0.4948, 0.25, 0.375, 0.125, 0.4957, 0.125, 0.4948, 0.25, 0.375, 0.25, 0.375, 0.25, 0.4948, 0.25, 0.4948, 0.375, 0.375, 0.375, 0.4948, 0.25, 0.5833, 0.25, 0.5833, 0.375, 0.4948, 0.375, 0.4948, 0.375, 0.5833, 0.375, 0.5833, 0.5, 0.4948, 0.5, 0.375, 0.375, 0.4948, 0.375, 0.4948, 0.5, 0.375, 0.5, 0.375, 0.5, 0.4948, 0.5, 0.4948, 0.625, 0.375, 0.625, 0.4948, 0.5, 0.5833, 0.5, 0.5833, 0.625, 0.4948, 0.625, 0.4948, 0.625, 0.5833, 0.625, 0.5833, 0.75, 0.4948, 0.75, 0.375, 0.625, 0.4948, 0.625, 0.4948, 0.75, 0.375, 0.75, 0.375, 0.75, 0.4948, 0.75, 0.4957, 0.875, 0.375, 0.875, 0.4948, 0.75, 0.5833, 0.75, 0.5868, 0.875, 0.4957, 0.875, 0.4957, 0.875, 0.5868, 0.875, 0.625, 1.0, 0.5, 1.0, 0.375, 0.875, 0.4957, 0.875, 0.5, 1.0, 0.375, 1.0, 0.125, 0.5, 0.25, 0.5, 0.25, 0.625, 0.125, 0.625, 0.25, 0.5, 0.375, 0.5, 0.375, 0.625, 0.25, 0.625, 0.25, 0.625, 0.375, 0.625, 0.375, 0.75, 0.25, 0.75, 0.125, 0.625, 0.25, 0.625, 0.25, 0.75, 0.125, 0.75, 0.5833, 0.75, 0.5833, 0.625, 0.6198, 0.625, 0.6198, 0.75, 0.5833, 0.625, 0.5833, 0.5, 0.6198, 0.5, 0.6198, 0.625, 0.6198, 0.625, 0.6198, 0.5, 0.625, 0.5, 0.625, 0.625, 0.6198, 0.75, 0.6198, 0.625, 0.625, 0.625, 0.625, 0.75, 0.625, 1.0, 0.625, 0.875, 0.625, 0.875, 0.625, 1.0, 0.625, 0.875, 0.625, 0.75, 0.6259, 0.75, 0.625, 0.875, 0.625, 0.875, 0.6259, 0.75, 0.625, 0.75, 0.625, 0.875, 0.625, 1.0, 0.625, 0.875, 0.625, 0.875, 0.625, 1.0, 0.5833, 0.25, 0.5868, 0.125, 0.6207, 0.125, 0.6198, 0.25, 0.5868, 0.125, 0.625, 0.0, 0.625, 0.0, 0.6207, 0.125, 0.6207, 0.125, 0.625, 0.0, 0.625, 0.0, 0.625, 0.125, 0.6198, 0.25, 0.6207, 0.125, 0.625, 0.125, 0.625, 0.25, 0.625, 1.0, 0.5868, 0.875, 0.6207, 0.875, 0.625, 1.0, 0.5868, 0.875, 0.5833, 0.75, 0.6198, 0.75, 0.6207, 0.875, 0.6207, 0.875, 0.6198, 0.75, 0.625, 0.75, 0.625, 0.875, 0.625, 1.0, 0.6207, 0.875, 0.625, 0.875, 0.625, 1.0, 0.5833, 0.5, 0.5833, 0.375, 0.6198, 0.375, 0.6198, 0.5, 0.5833, 0.375, 0.5833, 0.25, 0.6198, 0.25, 0.6198, 0.375, 0.6198, 0.375, 0.6198, 0.25, 0.625, 0.25, 0.625, 0.375, 0.6198, 0.5, 0.6198, 0.375, 0.625, 0.375, 0.625, 0.5, 0.625, 0.5, 0.75, 0.5, 0.7535, 0.625, 0.6597, 0.625, 0.75, 0.5, 0.875, 0.5, 0.875, 0.625, 0.7535, 0.625, 0.7535, 0.625, 0.875, 0.625, 0.875, 0.75, 0.75, 0.75, 0.6597, 0.625, 0.7535, 0.625, 0.75, 0.75, 0.625, 0.75, 0.625, 0.5, 0.625, 0.375, 0.625, 0.375, 0.6259, 0.5, 0.625, 0.375, 0.625, 0.25, 0.625, 0.25, 0.625, 0.375, 0.625, 0.375, 0.625, 0.25, 0.625, 0.25, 0.625, 0.375, 0.6259, 0.5, 0.625, 0.375, 0.625, 0.375, 0.625, 0.5, 0.625, 0.75, 0.625, 0.625, 0.6285, 0.625, 0.6259, 0.75, 0.625, 0.625, 0.625, 0.5, 0.6259, 0.5, 0.6285, 0.625, 0.6285, 0.625, 0.6259, 0.5, 0.625, 0.5, 0.6597, 0.625, 0.6259, 0.75, 0.6285, 0.625, 0.6597, 0.625, 0.625, 0.75, 0.625, 0.25, 0.625, 0.125, 0.625, 0.125, 0.625, 0.25, 0.625, 0.125, 0.625, 0.0, 0.625, 0.0, 0.625, 0.125, 0.625, 0.125, 0.625, 0.0, 0.625, 0.0, 0.625, 0.125, 0.625, 0.25, 0.625, 0.125, 0.625, 0.125, 0.625, 0.25])
me_cube_005.update()
me_plane_005 = bpy.data.meshes.new('Plane.005')
me_plane_005.from_pydata([(-0.7706, -0.7195, 0.0), (0.7706, -0.7195, 0.0), (-1.34, 0.9785, 0.0), (1.34, 0.9785, 0.0), (-0.3759, -1.52, 0.0), (0.3759, -1.52, 0.0), (-1.509, 2.835, 0.0), (1.509, 2.835, 0.0), (-1.062, 4.675, 0.0), (1.062, 4.675, 0.0), (-0.4765, 6.271, 0.0), (0.4765, 6.271, 0.0), (-4.107e-09, 6.942, 0.0), (-0.3759, -2.427, 0.0), (0.3759, -2.427, 0.0)], [], [(0, 1, 3, 2), (1, 0, 4, 5), (2, 3, 7, 6), (6, 7, 9, 8), (8, 9, 11, 10), (10, 11, 12), (5, 4, 13, 14)])
_uv = me_plane_005.uv_layers.new(name='UVMap')
_uv.uv.foreach_set('vector', [0.0, 0.0, 1.0, 0.0, 1.0, 1.0, 0.0, 1.0, 1.0, 0.0, 0.0, 0.0, 0.0, 0.0, 1.0, 0.0, 0.0, 1.0, 1.0, 1.0, 1.0, 1.0, 0.0, 1.0, 0.0, 1.0, 1.0, 1.0, 1.0, 1.0, 0.0, 1.0, 0.0, 1.0, 1.0, 1.0, 1.0, 1.0, 0.0, 1.0, 0.0, 1.0, 1.0, 1.0, 0.0, 1.0, 1.0, 0.0, 0.0, 0.0, 0.0, 0.0, 1.0, 0.0])
me_plane_005.update()

# ---- objects
ob_island = bpy.data.objects.new('Island', me_plane)
ob_cube = bpy.data.objects.new('Cube', me_cube)
ob_cube_001 = bpy.data.objects.new('Cube.001', me_cube)
ob_cube_002 = bpy.data.objects.new('Cube.002', me_cube_001)
ob_cube_003 = bpy.data.objects.new('Cube.003', me_cube)
ob_cube_004 = bpy.data.objects.new('Cube.004', me_cube_005)
ob_plane = bpy.data.objects.new('Plane', me_plane_005)

# ---- transforms, parenting, visibility, modifiers, constraints
ob_island.location = (0.02475, 0.0, 1.051)
ob_cube.location = (-2.846e-18, 1.207, 1.699)
ob_cube.rotation_euler = (-0.1614, -0.1215, 0.0)
ob_cube.scale = (0.3646, 0.3646, 0.3646)
_m = ob_cube.modifiers.new('Subdivision', 'SUBSURF')
ob_cube_001.location = (-0.3737, 1.264, 1.242)
ob_cube_001.rotation_euler = (-0.1614, -0.0, -0.4564)
ob_cube_001.scale = (0.2384, 0.2384, 0.2384)
_m = ob_cube_001.modifiers.new('Subdivision', 'SUBSURF')
ob_cube_002.location = (-1.004, -0.8081, 1.213)
ob_cube_002.rotation_euler = (-0.04076, -0.92, -4.104)
ob_cube_002.scale = (0.2713, 0.2713, 0.2713)
_m = ob_cube_002.modifiers.new('Subdivision', 'SUBSURF')
ob_cube_003.location = (0.8276, -0.8248, 1.028)
ob_cube_003.rotation_euler = (-1.127, 0.2195, -3.055)
ob_cube_003.scale = (0.3191, 0.3191, 0.3191)
_m = ob_cube_003.modifiers.new('Subdivision', 'SUBSURF')
ob_cube_004.location = (0.0, 0.0, 0.0)
ob_plane.location = (0.0, 5.149, 0.0)

# ---- collection membership
col_collection.objects.link(ob_island)
col_collection.objects.link(ob_cube)
col_collection.objects.link(ob_cube_001)
col_collection.objects.link(ob_cube_002)
col_collection.objects.link(ob_cube_003)
col_collection.objects.link(ob_cube_004)
col_collection.objects.link(ob_plane)

# ---- scene / render settings (as saved in the file)
scene.frame_start = 1; scene.frame_end = 250; scene.frame_set(59)
scene.render.engine = 'BLENDER_EEVEE_NEXT'
scene.cycles.sampling_pattern = 'TABULATED_SOBOL'
bpy.context.view_layer.update()

# ---- added for rendering (the .blend has no active camera and no usable light): camera, sun
cam_auto = bpy.data.cameras.new('AutoCamera')
cam_auto.lens = 50.0
cam_auto.sensor_width = 36.0
cam_auto.clip_end = 1000.0
ob_auto_camera = bpy.data.objects.new('AutoCamera', cam_auto)
scene.collection.objects.link(ob_auto_camera)
ob_auto_camera.location = (18.7871, -17.7512, 22.0357)
ob_auto_camera.rotation_euler = (1.09748, -7.21219e-08, 0.694738)
scene.camera = ob_auto_camera
light_auto_sun = bpy.data.lights.new('AutoSun', 'SUN')
light_auto_sun.energy = 3.0
light_auto_sun.angle = 0.0523599
ob_auto_sun = bpy.data.objects.new('AutoSun', light_auto_sun)
scene.collection.objects.link(ob_auto_sun)
ob_auto_sun.rotation_euler = (0.872665, 0.174533, 0.523599)
bpy.context.view_layer.update()
